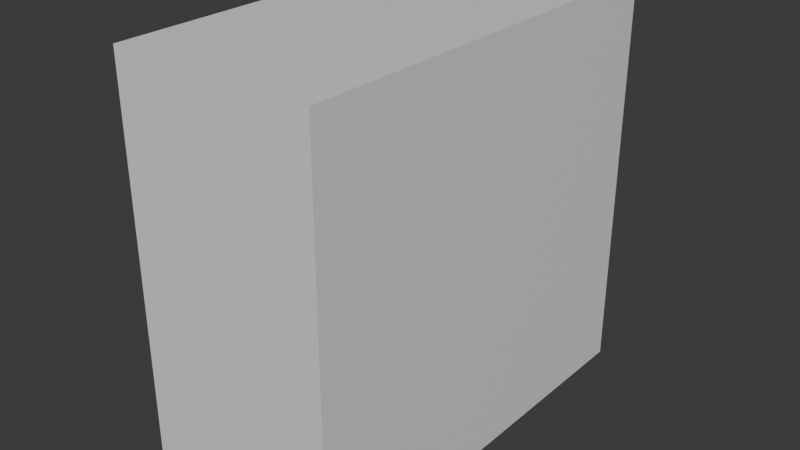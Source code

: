 # Source: Obstaculo1.blend  (saved by Blender 4.1.24; exported with 4.5.12 LTS)
import bpy
from mathutils import Matrix  # noqa: F401  (used for matrix-valued properties, if any)

bpy.ops.wm.read_factory_settings(use_empty=True)
scene = bpy.context.scene
scene.name = 'Scene'

# ---- collections
col_collection = bpy.data.collections.new('Collection'); scene.collection.children.link(col_collection)

# ---- materials (node trees are filled in below, after node groups)
mat_material = bpy.data.materials.new('Material')
mat_material.alpha_threshold = 0.0
mat_material.use_transparent_shadow = False
mat_material.roughness = 0.5
mat_material.line_color = (0.0, 0.0, 0.0, 1.0)

# ---- material node trees
mat_material.use_nodes = True; mat_material.node_tree.nodes.clear()
_N = mat_material.node_tree.nodes; _L = mat_material.node_tree.links
n0 = _N.new('ShaderNodeOutputMaterial'); n0.name = 'Material Output'; n0.location = (300, 300)
n1 = _N.new('ShaderNodeBsdfPrincipled'); n1.name = 'Principled BSDF'; n1.location = (10, 300)
n1.inputs[3].default_value = 1.45
_L.new(n1.outputs[0], n0.inputs[0])
n0.is_active_output = True

# ---- world
world_world = bpy.data.worlds.new('World'); scene.world = world_world
world_world.use_nodes = True; world_world.node_tree.nodes.clear()
_N = world_world.node_tree.nodes; _L = world_world.node_tree.links
n0 = _N.new('ShaderNodeOutputWorld'); n0.name = 'World Output'; n0.location = (300, 300)
n1 = _N.new('ShaderNodeBackground'); n1.name = 'Background'; n1.location = (10, 300)
n1.inputs[0].default_value = (0.05088, 0.05088, 0.05088, 1.0)
_L.new(n1.outputs[0], n0.inputs[0])
n0.is_active_output = True
world_world.color = (0.05088, 0.05088, 0.05088)
world_world.use_sun_shadow = False
world_world.sun_shadow_jitter_overblur = 0.0

# ---- meshes
me_cube = bpy.data.meshes.new('Cube')
me_cube.from_pydata([(1.0, 1.0, 1.0), (1.0, 1.0, -1.0), (1.0, -1.0, 1.0), (1.0, -1.0, -1.0), (-1.0, 1.0, 1.0), (-1.0, 1.0, -1.0), (-1.0, -1.0, 1.0), (-1.0, -1.0, -1.0)], [], [(0, 4, 6, 2), (3, 2, 6, 7), (7, 6, 4, 5), (5, 1, 3, 7), (1, 0, 2, 3), (5, 4, 0, 1)])
_uv = me_cube.uv_layers.new(name='UVMap')
_uv.uv.foreach_set('vector', [0.625, 0.5, 0.875, 0.5, 0.875, 0.75, 0.625, 0.75, 0.375, 0.75, 0.625, 0.75, 0.625, 1.0, 0.375, 1.0, 0.375, 0.0, 0.625, 0.0, 0.625, 0.25, 0.375, 0.25, 0.125, 0.5, 0.375, 0.5, 0.375, 0.75, 0.125, 0.75, 0.375, 0.5, 0.625, 0.5, 0.625, 0.75, 0.375, 0.75, 0.375, 0.25, 0.625, 0.25, 0.625, 0.5, 0.375, 0.5])
me_cube.materials.append(mat_material)
me_cube.use_mirror_vertex_groups = False
me_cube.update()

# ---- objects
ob_cube = bpy.data.objects.new('Cube', me_cube)

# ---- transforms, parenting, visibility, modifiers, constraints
ob_cube.location = (0.0, 0.0, 0.0)
ob_cube.scale = (0.5, 1.05, 1.0)
ob_cube.lock_rotations_4d = False
ob_cube.empty_display_type = 'ARROWS'
ob_cube.lineart.crease_threshold = 0.0

# ---- collection membership
col_collection.objects.link(ob_cube)

# ---- scene / render settings (as saved in the file)
scene.frame_start = 1; scene.frame_end = 250; scene.frame_set(1)
scene.render.engine = 'BLENDER_EEVEE_NEXT'
scene.cycles.sampling_pattern = 'TABULATED_SOBOL'
scene.eevee.ray_tracing_options.trace_max_roughness = 0.0
bpy.context.view_layer.update()

# ---- added for rendering (the .blend has no active camera and no usable light): camera, sun
cam_auto = bpy.data.cameras.new('AutoCamera')
cam_auto.lens = 50.0
cam_auto.sensor_width = 36.0
cam_auto.clip_end = 1000.0
ob_auto_camera = bpy.data.objects.new('AutoCamera', cam_auto)
scene.collection.objects.link(ob_auto_camera)
ob_auto_camera.location = (2.83819, -3.40583, 2.27055)
ob_auto_camera.rotation_euler = (1.09748, -7.21219e-08, 0.694738)
scene.camera = ob_auto_camera
light_auto_sun = bpy.data.lights.new('AutoSun', 'SUN')
light_auto_sun.energy = 3.0
light_auto_sun.angle = 0.0523599
ob_auto_sun = bpy.data.objects.new('AutoSun', light_auto_sun)
scene.collection.objects.link(ob_auto_sun)
ob_auto_sun.rotation_euler = (0.872665, 0.174533, 0.523599)
bpy.context.view_layer.update()
